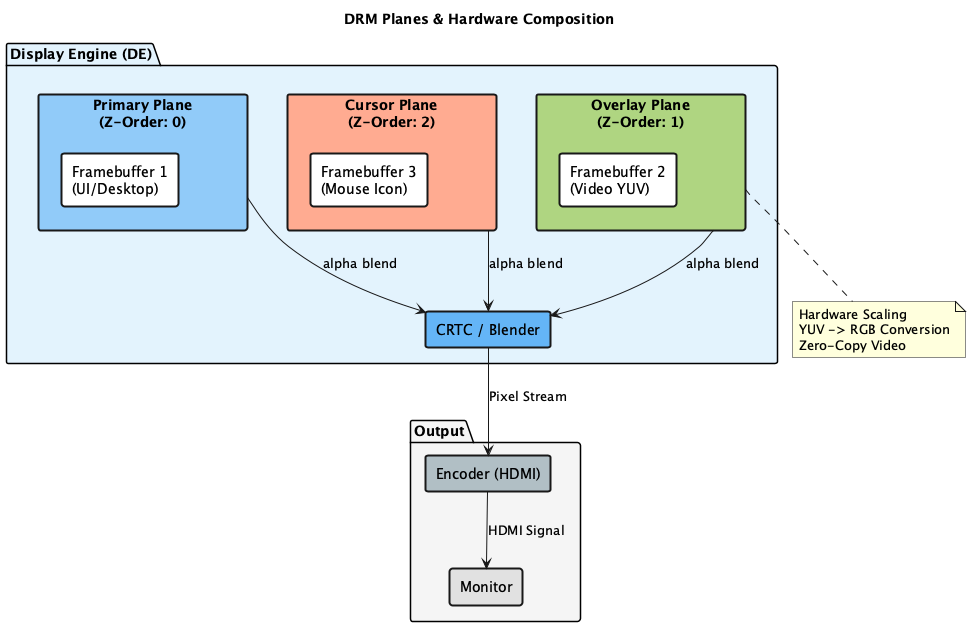

The diagram above was rendered by PlantUML. Its source (embedded in the PNG):
@startuml
title "DRM Planes & Hardware Composition"

skinparam backgroundColor #FEFEFE
skinparam rectangleBorderThickness 2
skinparam nodesep 60
skinparam ranksep 60

package "Display Engine (DE)" #E3F2FD {
    
    rectangle "Primary Plane\n(Z-Order: 0)" as PRIMARY #90CAF9 {
        rectangle "Framebuffer 1\n(UI/Desktop)" as FB1 #FFFFFF
    }
    
    rectangle "Overlay Plane\n(Z-Order: 1)" as OVERLAY #AED581 {
        rectangle "Framebuffer 2\n(Video YUV)" as FB2 #FFFFFF
    }
    
    rectangle "Cursor Plane\n(Z-Order: 2)" as CURSOR #FFAB91 {
        rectangle "Framebuffer 3\n(Mouse Icon)" as FB3 #FFFFFF
    }
    
    rectangle "CRTC / Blender" as CRTC #64B5F6
}

package "Output" #F5F5F5 {
    rectangle "Encoder (HDMI)" as ENC #B0BEC5
    rectangle "Monitor" as MON #E0E0E0
}

PRIMARY --> CRTC : alpha blend
OVERLAY --> CRTC : alpha blend
CURSOR --> CRTC : alpha blend

CRTC --> ENC : Pixel Stream
ENC --> MON : HDMI Signal

note bottom of OVERLAY
    Hardware Scaling
    YUV -> RGB Conversion
    Zero-Copy Video
end note

@enduml